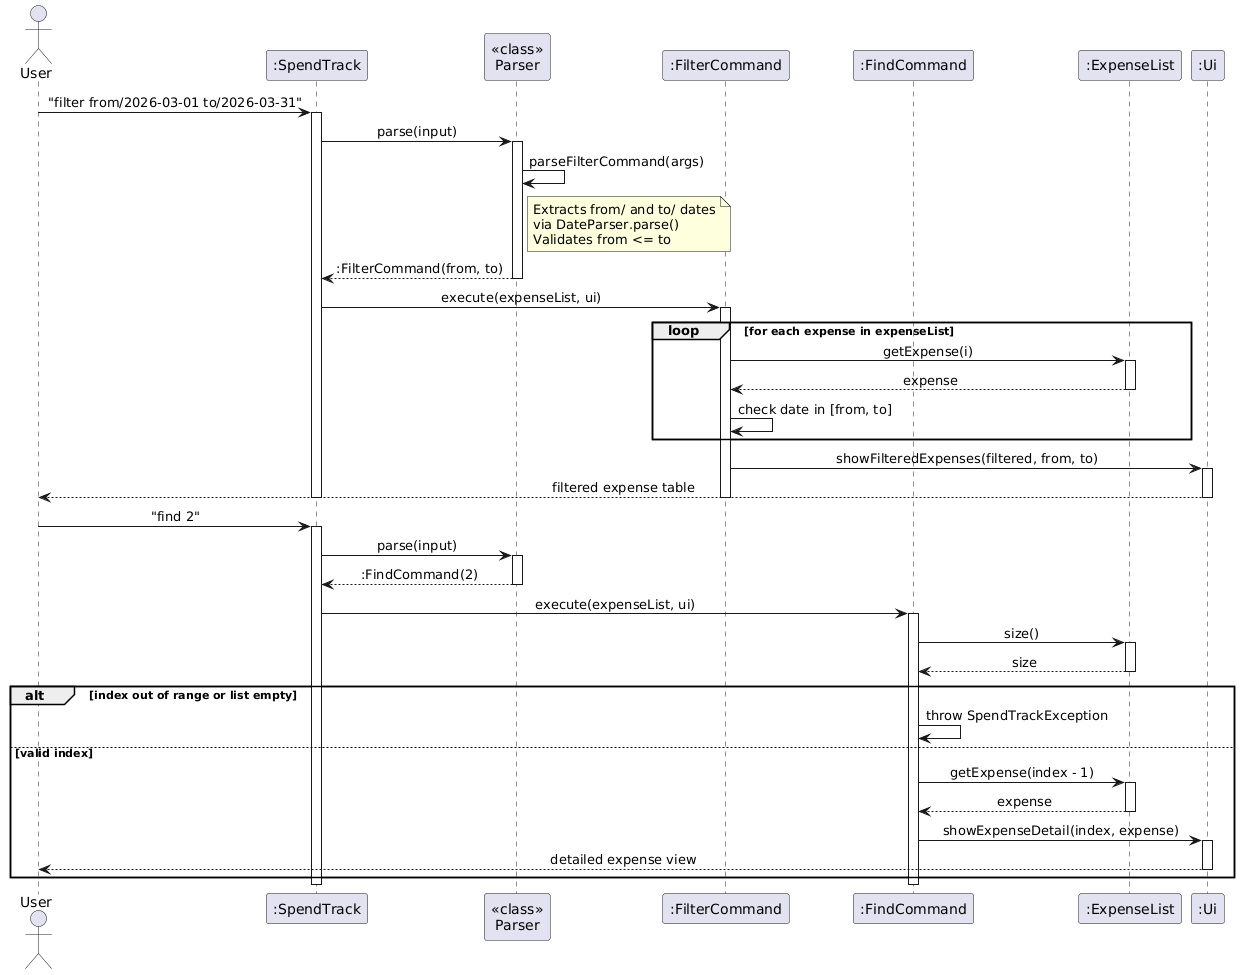

The diagram above was rendered by PlantUML. Its source (embedded in the PNG):
@startuml
!define BGCOLOR white
skinparam backgroundColor BGCOLOR
skinparam sequenceMessageAlign center

actor User
participant ":SpendTrack" as ST
participant "<<class>>\nParser" as P
participant ":FilterCommand" as FC
participant ":FindCommand" as FNC
participant ":ExpenseList" as EL
participant ":Ui" as UI

User -> ST : "filter from/2026-03-01 to/2026-03-31"
activate ST

ST -> P : parse(input)
activate P
P -> P : parseFilterCommand(args)
note right of P
  Extracts from/ and to/ dates
  via DateParser.parse()
  Validates from <= to
end note
P --> ST : :FilterCommand(from, to)
deactivate P

ST -> FC : execute(expenseList, ui)
activate FC

loop for each expense in expenseList
    FC -> EL : getExpense(i)
    activate EL
    EL --> FC : expense
    deactivate EL
    FC -> FC : check date in [from, to]
end

FC -> UI : showFilteredExpenses(filtered, from, to)
activate UI
UI --> User : filtered expense table
deactivate UI
deactivate FC
deactivate ST

User -> ST : "find 2"
activate ST

ST -> P : parse(input)
activate P
P --> ST : :FindCommand(2)
deactivate P

ST -> FNC : execute(expenseList, ui)
activate FNC

FNC -> EL : size()
activate EL
EL --> FNC : size
deactivate EL

alt index out of range or list empty
    FNC -> FNC : throw SpendTrackException
else valid index
    FNC -> EL : getExpense(index - 1)
    activate EL
    EL --> FNC : expense
    deactivate EL
    FNC -> UI : showExpenseDetail(index, expense)
    activate UI
    UI --> User : detailed expense view
    deactivate UI
end

deactivate FNC
deactivate ST
@enduml